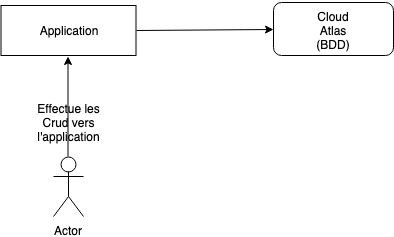

The diagram above was exported from draw.io. Its source (the exported page's mxGraphModel, read from the mxfile embedded in the PNG):
<mxGraphModel dx="918" dy="523" grid="1" gridSize="10" guides="1" tooltips="1" connect="1" arrows="1" fold="1" page="1" pageScale="1" pageWidth="827" pageHeight="1169" math="0" shadow="0">
  <root>
    <mxCell id="0" />
    <mxCell id="1" parent="0" />
    <mxCell id="d13NkHWU_RwT-f5V3vYP-1" value="Actor" style="shape=umlActor;verticalLabelPosition=bottom;labelBackgroundColor=#ffffff;verticalAlign=top;html=1;outlineConnect=0;" vertex="1" parent="1">
      <mxGeometry x="320" y="524" width="30" height="60" as="geometry" />
    </mxCell>
    <mxCell id="d13NkHWU_RwT-f5V3vYP-4" value="" style="endArrow=classic;html=1;" edge="1" parent="1">
      <mxGeometry width="50" height="50" relative="1" as="geometry">
        <mxPoint x="334.5" y="524" as="sourcePoint" />
        <mxPoint x="334.5" y="424" as="targetPoint" />
      </mxGeometry>
    </mxCell>
    <mxCell id="d13NkHWU_RwT-f5V3vYP-11" value="Effectue les Crud vers l'application" style="text;html=1;strokeColor=none;fillColor=none;align=center;verticalAlign=middle;whiteSpace=wrap;rounded=0;" vertex="1" parent="1">
      <mxGeometry x="315" y="480" width="40" height="20" as="geometry" />
    </mxCell>
    <mxCell id="d13NkHWU_RwT-f5V3vYP-12" value="" style="rounded=0;whiteSpace=wrap;html=1;" vertex="1" parent="1">
      <mxGeometry x="267.5" y="373" width="135" height="50" as="geometry" />
    </mxCell>
    <mxCell id="d13NkHWU_RwT-f5V3vYP-13" value="Application" style="text;html=1;strokeColor=none;fillColor=none;align=center;verticalAlign=middle;whiteSpace=wrap;rounded=0;direction=south;" vertex="1" parent="1">
      <mxGeometry x="326" y="368" width="18" height="60" as="geometry" />
    </mxCell>
    <mxCell id="d13NkHWU_RwT-f5V3vYP-16" value="" style="rounded=1;whiteSpace=wrap;html=1;arcSize=15;" vertex="1" parent="1">
      <mxGeometry x="540" y="370" width="120" height="53" as="geometry" />
    </mxCell>
    <mxCell id="d13NkHWU_RwT-f5V3vYP-18" value="" style="endArrow=classic;html=1;exitX=1;exitY=0.5;exitDx=0;exitDy=0;entryX=0;entryY=0.5;entryDx=0;entryDy=0;" edge="1" parent="1" source="d13NkHWU_RwT-f5V3vYP-12" target="d13NkHWU_RwT-f5V3vYP-16">
      <mxGeometry width="50" height="50" relative="1" as="geometry">
        <mxPoint x="450" y="400" as="sourcePoint" />
        <mxPoint x="520" y="400" as="targetPoint" />
      </mxGeometry>
    </mxCell>
    <mxCell id="d13NkHWU_RwT-f5V3vYP-19" value="Cloud Atlas (BDD)" style="text;html=1;strokeColor=none;fillColor=none;align=center;verticalAlign=middle;whiteSpace=wrap;rounded=0;" vertex="1" parent="1">
      <mxGeometry x="580" y="388" width="40" height="20" as="geometry" />
    </mxCell>
  </root>
</mxGraphModel>